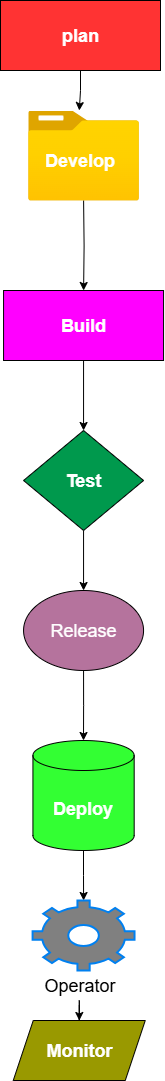

The diagram above was exported from draw.io. Its source (the exported page's mxGraphModel, read from the mxfile embedded in the PNG):
<mxGraphModel dx="1042" dy="562" grid="1" gridSize="10" guides="1" tooltips="1" connect="1" arrows="1" fold="1" page="1" pageScale="1" pageWidth="827" pageHeight="1169" math="0" shadow="0">
  <root>
    <mxCell id="0" />
    <mxCell id="1" parent="0" />
    <mxCell id="q_FW2h3uZsbTmc623j2B-5" value="" style="edgeStyle=orthogonalEdgeStyle;rounded=0;orthogonalLoop=1;jettySize=auto;html=1;" edge="1" parent="1" source="q_FW2h3uZsbTmc623j2B-1">
      <mxGeometry relative="1" as="geometry">
        <mxPoint x="398.79999999999995" y="120" as="targetPoint" />
      </mxGeometry>
    </mxCell>
    <mxCell id="q_FW2h3uZsbTmc623j2B-1" value="&lt;font style=&quot;color: rgb(255, 255, 255); font-size: 18px;&quot;&gt;&lt;b&gt;plan&lt;/b&gt;&lt;/font&gt;" style="rounded=0;whiteSpace=wrap;html=1;fillColor=#FF3333;" vertex="1" parent="1">
      <mxGeometry x="320" y="10" width="160" height="70" as="geometry" />
    </mxCell>
    <mxCell id="q_FW2h3uZsbTmc623j2B-8" value="" style="edgeStyle=orthogonalEdgeStyle;rounded=0;orthogonalLoop=1;jettySize=auto;html=1;" edge="1" parent="1" source="q_FW2h3uZsbTmc623j2B-2" target="q_FW2h3uZsbTmc623j2B-7">
      <mxGeometry relative="1" as="geometry" />
    </mxCell>
    <mxCell id="q_FW2h3uZsbTmc623j2B-2" value="&lt;font style=&quot;color: rgb(255, 255, 255); font-size: 18px;&quot;&gt;&lt;b&gt;Build&lt;/b&gt;&lt;/font&gt;" style="rounded=0;whiteSpace=wrap;html=1;fillColor=#FF00FF;" vertex="1" parent="1">
      <mxGeometry x="323.06" y="300" width="160" height="70" as="geometry" />
    </mxCell>
    <mxCell id="q_FW2h3uZsbTmc623j2B-10" value="" style="edgeStyle=orthogonalEdgeStyle;rounded=0;orthogonalLoop=1;jettySize=auto;html=1;" edge="1" parent="1" source="q_FW2h3uZsbTmc623j2B-7" target="q_FW2h3uZsbTmc623j2B-9">
      <mxGeometry relative="1" as="geometry" />
    </mxCell>
    <mxCell id="q_FW2h3uZsbTmc623j2B-7" value="&lt;font style=&quot;color: rgb(255, 255, 255); font-size: 18px;&quot;&gt;&lt;b&gt;Test&lt;/b&gt;&lt;/font&gt;" style="rhombus;whiteSpace=wrap;html=1;fillColor=#00994D;" vertex="1" parent="1">
      <mxGeometry x="343.06" y="440" width="120" height="100" as="geometry" />
    </mxCell>
    <mxCell id="q_FW2h3uZsbTmc623j2B-13" value="" style="edgeStyle=orthogonalEdgeStyle;rounded=0;orthogonalLoop=1;jettySize=auto;html=1;" edge="1" parent="1" source="q_FW2h3uZsbTmc623j2B-9" target="q_FW2h3uZsbTmc623j2B-11">
      <mxGeometry relative="1" as="geometry" />
    </mxCell>
    <mxCell id="q_FW2h3uZsbTmc623j2B-9" value="&lt;font style=&quot;color: rgb(255, 255, 255); font-size: 18px;&quot;&gt;Release&lt;/font&gt;" style="ellipse;whiteSpace=wrap;html=1;fillColor=#B5739D;" vertex="1" parent="1">
      <mxGeometry x="343.06" y="600" width="120" height="80" as="geometry" />
    </mxCell>
    <mxCell id="q_FW2h3uZsbTmc623j2B-16" value="" style="edgeStyle=orthogonalEdgeStyle;rounded=0;orthogonalLoop=1;jettySize=auto;html=1;" edge="1" parent="1" source="q_FW2h3uZsbTmc623j2B-11" target="q_FW2h3uZsbTmc623j2B-15">
      <mxGeometry relative="1" as="geometry" />
    </mxCell>
    <mxCell id="q_FW2h3uZsbTmc623j2B-11" value="&lt;font style=&quot;font-size: 18px; color: rgb(255, 255, 255);&quot;&gt;&lt;b&gt;Deploy&lt;/b&gt;&lt;/font&gt;" style="shape=cylinder3;whiteSpace=wrap;html=1;boundedLbl=1;backgroundOutline=1;size=15;fillColor=#33FF33;" vertex="1" parent="1">
      <mxGeometry x="352.43" y="750" width="101.25" height="110" as="geometry" />
    </mxCell>
    <mxCell id="q_FW2h3uZsbTmc623j2B-21" value="" style="edgeStyle=orthogonalEdgeStyle;rounded=0;orthogonalLoop=1;jettySize=auto;html=1;" edge="1" parent="1" target="q_FW2h3uZsbTmc623j2B-2">
      <mxGeometry relative="1" as="geometry">
        <mxPoint x="403.0999999999999" y="209.9363636363637" as="sourcePoint" />
      </mxGeometry>
    </mxCell>
    <mxCell id="q_FW2h3uZsbTmc623j2B-15" value="" style="html=1;verticalLabelPosition=bottom;align=center;labelBackgroundColor=#ffffff;verticalAlign=top;strokeWidth=2;strokeColor=#0080F0;shadow=0;dashed=0;shape=mxgraph.ios7.icons.settings;fillColor=#808080;" vertex="1" parent="1">
      <mxGeometry x="352.09" y="910" width="101.94" height="70" as="geometry" />
    </mxCell>
    <mxCell id="q_FW2h3uZsbTmc623j2B-20" value="" style="edgeStyle=orthogonalEdgeStyle;rounded=0;orthogonalLoop=1;jettySize=auto;html=1;" edge="1" parent="1" source="q_FW2h3uZsbTmc623j2B-18" target="q_FW2h3uZsbTmc623j2B-19">
      <mxGeometry relative="1" as="geometry" />
    </mxCell>
    <mxCell id="q_FW2h3uZsbTmc623j2B-18" value="&lt;font style=&quot;font-size: 18px;&quot;&gt;Operator&lt;/font&gt;" style="text;html=1;align=center;verticalAlign=middle;resizable=0;points=[];autosize=1;strokeColor=none;fillColor=none;" vertex="1" parent="1">
      <mxGeometry x="353.76" y="975" width="90" height="40" as="geometry" />
    </mxCell>
    <mxCell id="q_FW2h3uZsbTmc623j2B-19" value="&lt;font color=&quot;#ffffff&quot;&gt;&lt;span style=&quot;font-size: 18px;&quot;&gt;&lt;b&gt;Monitor&lt;/b&gt;&lt;/span&gt;&lt;/font&gt;" style="shape=parallelogram;perimeter=parallelogramPerimeter;whiteSpace=wrap;html=1;fixedSize=1;fillColor=#999900;" vertex="1" parent="1">
      <mxGeometry x="332.75" y="1030" width="132.01" height="60" as="geometry" />
    </mxCell>
    <mxCell id="q_FW2h3uZsbTmc623j2B-22" value="" style="image;aspect=fixed;html=1;points=[];align=center;fontSize=12;image=img/lib/azure2/general/Folder_Blank.svg;" vertex="1" parent="1">
      <mxGeometry x="347.61" y="120" width="110.89" height="90" as="geometry" />
    </mxCell>
    <mxCell id="q_FW2h3uZsbTmc623j2B-23" value="&lt;font style=&quot;font-size: 18px; color: rgb(255, 255, 255);&quot;&gt;&lt;b&gt;Develop&lt;/b&gt;&lt;/font&gt;" style="text;html=1;align=center;verticalAlign=middle;resizable=0;points=[];autosize=1;strokeColor=none;fillColor=none;" vertex="1" parent="1">
      <mxGeometry x="353.76" y="150" width="90" height="40" as="geometry" />
    </mxCell>
  </root>
</mxGraphModel>